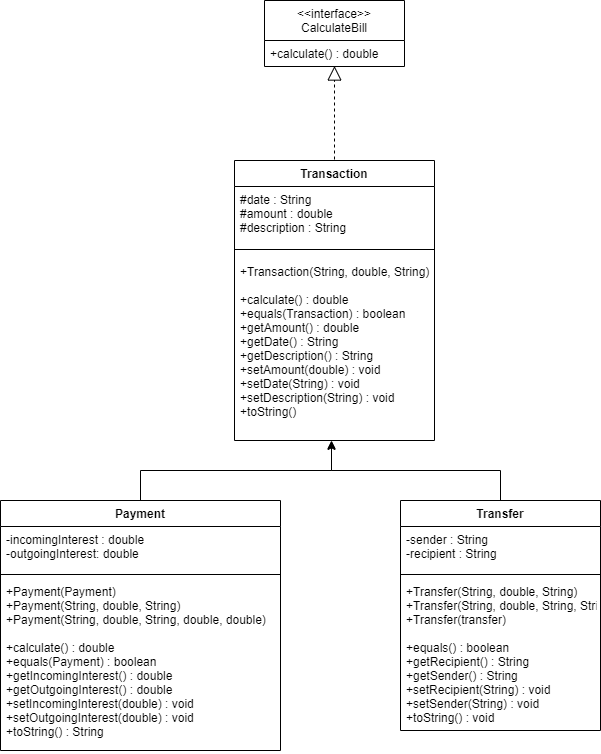

The diagram above was exported from draw.io. Its source (the exported page's mxGraphModel, read from the mxfile embedded in the PNG):
<mxGraphModel dx="1736" dy="1080" grid="0" gridSize="10" guides="1" tooltips="1" connect="1" arrows="1" fold="1" page="1" pageScale="1" pageWidth="827" pageHeight="1169" background="none" math="0" shadow="0">
  <root>
    <mxCell id="0" />
    <mxCell id="1" parent="0" />
    <mxCell id="2" value="Transaction" style="swimlane;fontStyle=1;align=center;verticalAlign=top;childLayout=stackLayout;horizontal=1;startSize=26;horizontalStack=0;resizeParent=1;resizeParentMax=0;resizeLast=0;collapsible=1;marginBottom=0;" vertex="1" parent="1">
      <mxGeometry x="314" y="360" width="200" height="280" as="geometry" />
    </mxCell>
    <mxCell id="3" value="#date : String&#10;#amount : double&#10;#description : String" style="text;strokeColor=none;fillColor=none;align=left;verticalAlign=top;spacingLeft=4;spacingRight=4;overflow=hidden;rotatable=0;points=[[0,0.5],[1,0.5]];portConstraint=eastwest;" vertex="1" parent="2">
      <mxGeometry y="26" width="200" height="54" as="geometry" />
    </mxCell>
    <mxCell id="4" value="" style="line;strokeWidth=1;fillColor=none;align=left;verticalAlign=middle;spacingTop=-1;spacingLeft=3;spacingRight=3;rotatable=0;labelPosition=right;points=[];portConstraint=eastwest;" vertex="1" parent="2">
      <mxGeometry y="80" width="200" height="18" as="geometry" />
    </mxCell>
    <mxCell id="5" value="+Transaction(String, double, String)&#10;&#10;+calculate() : double&#10;+equals(Transaction) : boolean&#10;+getAmount() : double&#10;+getDate() : String&#10;+getDescription() : String&#10;+setAmount(double) : void&#10;+setDate(String) : void&#10;+setDescription(String) : void&#10;+toString()" style="text;strokeColor=none;fillColor=none;align=left;verticalAlign=top;spacingLeft=4;spacingRight=4;overflow=hidden;rotatable=0;points=[[0,0.5],[1,0.5]];portConstraint=eastwest;" vertex="1" parent="2">
      <mxGeometry y="98" width="200" height="182" as="geometry" />
    </mxCell>
    <mxCell id="20" style="edgeStyle=orthogonalEdgeStyle;rounded=0;orthogonalLoop=1;jettySize=auto;html=1;entryX=0.485;entryY=1;entryDx=0;entryDy=0;entryPerimeter=0;" edge="1" parent="1" source="6" target="5">
      <mxGeometry relative="1" as="geometry" />
    </mxCell>
    <mxCell id="6" value="Payment" style="swimlane;fontStyle=1;align=center;verticalAlign=top;childLayout=stackLayout;horizontal=1;startSize=26;horizontalStack=0;resizeParent=1;resizeParentMax=0;resizeLast=0;collapsible=1;marginBottom=0;" vertex="1" parent="1">
      <mxGeometry x="80" y="700" width="280" height="250" as="geometry" />
    </mxCell>
    <mxCell id="7" value="-incomingInterest : double&#10;-outgoingInterest: double" style="text;strokeColor=none;fillColor=none;align=left;verticalAlign=top;spacingLeft=4;spacingRight=4;overflow=hidden;rotatable=0;points=[[0,0.5],[1,0.5]];portConstraint=eastwest;" vertex="1" parent="6">
      <mxGeometry y="26" width="280" height="44" as="geometry" />
    </mxCell>
    <mxCell id="8" value="" style="line;strokeWidth=1;fillColor=none;align=left;verticalAlign=middle;spacingTop=-1;spacingLeft=3;spacingRight=3;rotatable=0;labelPosition=right;points=[];portConstraint=eastwest;" vertex="1" parent="6">
      <mxGeometry y="70" width="280" height="8" as="geometry" />
    </mxCell>
    <mxCell id="9" value="+Payment(Payment)&#10;+Payment(String, double, String)&#10;+Payment(String, double, String, double, double)&#10;&#10;+calculate() : double&#10;+equals(Payment) : boolean&#10;+getIncomingInterest() : double&#10;+getOutgoingInterest() : double&#10;+setIncomingInterest(double) : void&#10;+setOutgoingInterest(double) : void&#10;+toString() : String" style="text;strokeColor=none;fillColor=none;align=left;verticalAlign=top;spacingLeft=4;spacingRight=4;overflow=hidden;rotatable=0;points=[[0,0.5],[1,0.5]];portConstraint=eastwest;" vertex="1" parent="6">
      <mxGeometry y="78" width="280" height="172" as="geometry" />
    </mxCell>
    <mxCell id="21" style="edgeStyle=orthogonalEdgeStyle;rounded=0;orthogonalLoop=1;jettySize=auto;html=1;entryX=0.485;entryY=1.005;entryDx=0;entryDy=0;entryPerimeter=0;" edge="1" parent="1" source="10" target="5">
      <mxGeometry relative="1" as="geometry" />
    </mxCell>
    <mxCell id="10" value="Transfer" style="swimlane;fontStyle=1;align=center;verticalAlign=top;childLayout=stackLayout;horizontal=1;startSize=26;horizontalStack=0;resizeParent=1;resizeParentMax=0;resizeLast=0;collapsible=1;marginBottom=0;" vertex="1" parent="1">
      <mxGeometry x="480" y="700" width="200" height="230" as="geometry" />
    </mxCell>
    <mxCell id="11" value="-sender : String&#10;-recipient : String" style="text;strokeColor=none;fillColor=none;align=left;verticalAlign=top;spacingLeft=4;spacingRight=4;overflow=hidden;rotatable=0;points=[[0,0.5],[1,0.5]];portConstraint=eastwest;" vertex="1" parent="10">
      <mxGeometry y="26" width="200" height="44" as="geometry" />
    </mxCell>
    <mxCell id="12" value="" style="line;strokeWidth=1;fillColor=none;align=left;verticalAlign=middle;spacingTop=-1;spacingLeft=3;spacingRight=3;rotatable=0;labelPosition=right;points=[];portConstraint=eastwest;" vertex="1" parent="10">
      <mxGeometry y="70" width="200" height="8" as="geometry" />
    </mxCell>
    <mxCell id="13" value="+Transfer(String, double, String)&#10;+Transfer(String, double, String, String, String)&#10;+Transfer(transfer)&#10;&#10;+equals() : boolean&#10;+getRecipient() : String&#10;+getSender() : String&#10;+setRecipient(String) : void&#10;+setSender(String) : void&#10;+toString() : void" style="text;strokeColor=none;fillColor=none;align=left;verticalAlign=top;spacingLeft=4;spacingRight=4;overflow=hidden;rotatable=0;points=[[0,0.5],[1,0.5]];portConstraint=eastwest;" vertex="1" parent="10">
      <mxGeometry y="78" width="200" height="152" as="geometry" />
    </mxCell>
    <mxCell id="24" value="&lt;&lt;interface&gt;&gt;&#10;CalculateBill" style="swimlane;fontStyle=0;childLayout=stackLayout;horizontal=1;startSize=40;fillColor=none;horizontalStack=0;resizeParent=1;resizeParentMax=0;resizeLast=0;collapsible=1;marginBottom=0;" vertex="1" parent="1">
      <mxGeometry x="344" y="200" width="140" height="66" as="geometry" />
    </mxCell>
    <mxCell id="25" value="+calculate() : double" style="text;strokeColor=none;fillColor=none;align=left;verticalAlign=top;spacingLeft=4;spacingRight=4;overflow=hidden;rotatable=0;points=[[0,0.5],[1,0.5]];portConstraint=eastwest;" vertex="1" parent="24">
      <mxGeometry y="40" width="140" height="26" as="geometry" />
    </mxCell>
    <mxCell id="29" value="" style="endArrow=block;dashed=1;endFill=0;endSize=12;html=1;entryX=0.5;entryY=0.982;entryDx=0;entryDy=0;entryPerimeter=0;" edge="1" parent="1" target="25">
      <mxGeometry width="160" relative="1" as="geometry">
        <mxPoint x="414" y="359" as="sourcePoint" />
        <mxPoint x="410" y="266" as="targetPoint" />
      </mxGeometry>
    </mxCell>
  </root>
</mxGraphModel>